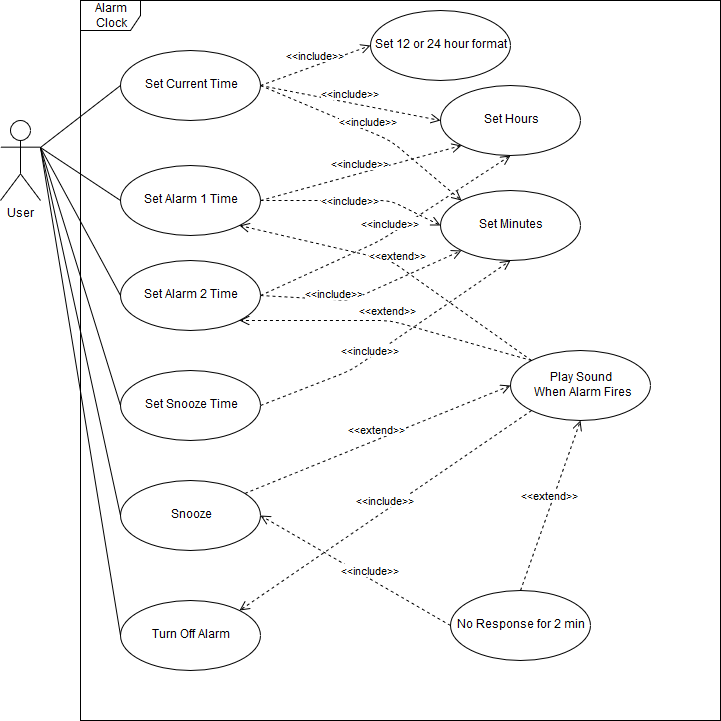

The diagram above was exported from draw.io. Its source (the exported page's mxGraphModel, read from the mxfile embedded in the PNG):
<mxGraphModel dx="2066" dy="739" grid="1" gridSize="10" guides="1" tooltips="1" connect="1" arrows="1" fold="1" page="1" pageScale="1" pageWidth="850" pageHeight="1100" background="#ffffff" math="0" shadow="0">
  <root>
    <mxCell id="0" />
    <mxCell id="1" parent="0" />
    <mxCell id="2" value="Alarm Clock" style="shape=umlFrame;whiteSpace=wrap;html=1;" parent="1" vertex="1">
      <mxGeometry x="120" y="40" width="640" height="720" as="geometry" />
    </mxCell>
    <mxCell id="5" value="User" style="shape=umlActor;verticalLabelPosition=bottom;labelBackgroundColor=#ffffff;verticalAlign=top;html=1;" parent="1" vertex="1">
      <mxGeometry x="40" y="160" width="40" height="80" as="geometry" />
    </mxCell>
    <mxCell id="6" value="Set Current Time" style="ellipse;whiteSpace=wrap;html=1;" parent="1" vertex="1">
      <mxGeometry x="160" y="90" width="140" height="70" as="geometry" />
    </mxCell>
    <mxCell id="7" value="Set Hours" style="ellipse;whiteSpace=wrap;html=1;" parent="1" vertex="1">
      <mxGeometry x="480" y="125" width="140" height="70" as="geometry" />
    </mxCell>
    <mxCell id="8" value="&lt;div&gt;Set Minutes&lt;/div&gt;" style="ellipse;whiteSpace=wrap;html=1;" parent="1" vertex="1">
      <mxGeometry x="480" y="230" width="140" height="70" as="geometry" />
    </mxCell>
    <mxCell id="9" value="Set 12 or 24 hour format" style="ellipse;whiteSpace=wrap;html=1;" parent="1" vertex="1">
      <mxGeometry x="410" y="50" width="140" height="70" as="geometry" />
    </mxCell>
    <mxCell id="15" value="" style="endArrow=none;html=1;exitX=1;exitY=0.3333333333333333;exitPerimeter=0;entryX=0;entryY=0.5;" parent="1" source="5" target="6" edge="1">
      <mxGeometry width="50" height="50" relative="1" as="geometry">
        <mxPoint x="50" y="330" as="sourcePoint" />
        <mxPoint x="100" y="280" as="targetPoint" />
      </mxGeometry>
    </mxCell>
    <mxCell id="21" value="Set Alarm 1 Time" style="ellipse;whiteSpace=wrap;html=1;" parent="1" vertex="1">
      <mxGeometry x="160" y="205" width="140" height="70" as="geometry" />
    </mxCell>
    <mxCell id="23" value="" style="endArrow=none;html=1;entryX=0;entryY=0.5;exitX=1;exitY=0.3333333333333333;exitPerimeter=0;" parent="1" target="21" edge="1" source="5">
      <mxGeometry width="50" height="50" relative="1" as="geometry">
        <mxPoint x="80" y="190" as="sourcePoint" />
        <mxPoint x="160" y="290" as="targetPoint" />
      </mxGeometry>
    </mxCell>
    <mxCell id="27" value="&lt;div&gt;Set Alarm 2 Time&lt;/div&gt;" style="ellipse;whiteSpace=wrap;html=1;" parent="1" vertex="1">
      <mxGeometry x="160" y="300" width="140" height="70" as="geometry" />
    </mxCell>
    <mxCell id="30" value="&amp;lt;&amp;lt;include&amp;gt;&amp;gt;" style="html=1;verticalAlign=bottom;endArrow=open;dashed=1;endSize=8;exitX=1;exitY=0.5;entryX=0;entryY=1;" edge="1" parent="1" source="21" target="7">
      <mxGeometry relative="1" as="geometry">
        <mxPoint x="480" y="469.5" as="sourcePoint" />
        <mxPoint x="530" y="400" as="targetPoint" />
      </mxGeometry>
    </mxCell>
    <mxCell id="31" value="&lt;div&gt;&amp;lt;&amp;lt;include&amp;gt;&amp;gt;&lt;/div&gt;" style="html=1;verticalAlign=bottom;endArrow=open;dashed=1;endSize=8;exitX=1;exitY=0.5;entryX=0;entryY=0.5;" edge="1" parent="1" source="21" target="8">
      <mxGeometry x="0.3986" y="-41" relative="1" as="geometry">
        <mxPoint x="310" y="345" as="sourcePoint" />
        <mxPoint x="441" y="200" as="targetPoint" />
        <Array as="points">
          <mxPoint x="430" y="240" />
        </Array>
        <mxPoint x="-22" y="-27" as="offset" />
      </mxGeometry>
    </mxCell>
    <mxCell id="32" value="&lt;div&gt;&amp;lt;&amp;lt;include&amp;gt;&amp;gt;&lt;/div&gt;" style="html=1;verticalAlign=bottom;endArrow=open;dashed=1;endSize=8;exitX=1;exitY=0.5;entryX=0;entryY=1;" edge="1" parent="1" source="27" target="8">
      <mxGeometry x="-0.3051" y="-5" relative="1" as="geometry">
        <mxPoint x="370" y="445" as="sourcePoint" />
        <mxPoint x="531" y="380" as="targetPoint" />
        <Array as="points">
          <mxPoint x="390" y="340" />
        </Array>
        <mxPoint y="-1" as="offset" />
      </mxGeometry>
    </mxCell>
    <mxCell id="33" value="&lt;div&gt;&amp;lt;&amp;lt;include&amp;gt;&amp;gt;&lt;/div&gt;" style="html=1;verticalAlign=bottom;endArrow=open;dashed=1;endSize=8;exitX=1;exitY=0.5;entryX=0.5;entryY=1;" edge="1" parent="1" source="27" target="7">
      <mxGeometry relative="1" as="geometry">
        <mxPoint x="469.5" y="545" as="sourcePoint" />
        <mxPoint x="630.5" y="480" as="targetPoint" />
        <Array as="points">
          <mxPoint x="420" y="280" />
        </Array>
      </mxGeometry>
    </mxCell>
    <mxCell id="35" value="" style="endArrow=none;html=1;entryX=0;entryY=0.5;exitX=1;exitY=0.3333333333333333;exitPerimeter=0;" edge="1" parent="1" source="5" target="27">
      <mxGeometry width="50" height="50" relative="1" as="geometry">
        <mxPoint x="90" y="200" as="sourcePoint" />
        <mxPoint x="170" y="345" as="targetPoint" />
      </mxGeometry>
    </mxCell>
    <mxCell id="39" value="Snooze" style="ellipse;whiteSpace=wrap;html=1;" vertex="1" parent="1">
      <mxGeometry x="160" y="520" width="140" height="70" as="geometry" />
    </mxCell>
    <mxCell id="40" value="&lt;div&gt;&amp;lt;&amp;lt;extend&amp;gt;&amp;gt;&lt;/div&gt;" style="html=1;verticalAlign=bottom;endArrow=open;dashed=1;endSize=8;entryX=0;entryY=0.5;" edge="1" parent="1" source="39" target="41">
      <mxGeometry relative="1" as="geometry">
        <mxPoint x="330" y="365" as="sourcePoint" />
        <mxPoint x="501" y="410" as="targetPoint" />
      </mxGeometry>
    </mxCell>
    <mxCell id="41" value="&lt;div&gt;Play Sound&lt;/div&gt;&amp;nbsp;When Alarm Fires" style="ellipse;whiteSpace=wrap;html=1;" vertex="1" parent="1">
      <mxGeometry x="550" y="390" width="140" height="70" as="geometry" />
    </mxCell>
    <mxCell id="43" value="&lt;div&gt;Set Snooze Time&lt;/div&gt;" style="ellipse;whiteSpace=wrap;html=1;" vertex="1" parent="1">
      <mxGeometry x="160" y="410" width="140" height="70" as="geometry" />
    </mxCell>
    <mxCell id="44" value="" style="endArrow=none;html=1;entryX=0;entryY=0.5;exitX=1;exitY=0.3333333333333333;exitPerimeter=0;" edge="1" parent="1" source="5" target="43">
      <mxGeometry width="50" height="50" relative="1" as="geometry">
        <mxPoint x="70" y="265" as="sourcePoint" />
        <mxPoint x="150" y="413" as="targetPoint" />
      </mxGeometry>
    </mxCell>
    <mxCell id="49" value="&amp;lt;&amp;lt;include&amp;gt;&amp;gt;" style="html=1;verticalAlign=bottom;endArrow=open;dashed=1;endSize=8;exitX=1;exitY=0.5;entryX=0.5;entryY=1;" edge="1" parent="1" source="43" target="8">
      <mxGeometry x="-0.1834" y="-3" relative="1" as="geometry">
        <mxPoint x="289" y="370" as="sourcePoint" />
        <mxPoint x="460" y="395" as="targetPoint" />
        <Array as="points">
          <mxPoint x="390" y="410" />
        </Array>
        <mxPoint as="offset" />
      </mxGeometry>
    </mxCell>
    <mxCell id="50" value="Turn Off Alarm" style="ellipse;whiteSpace=wrap;html=1;" vertex="1" parent="1">
      <mxGeometry x="160" y="640" width="140" height="70" as="geometry" />
    </mxCell>
    <mxCell id="51" value="" style="endArrow=none;html=1;entryX=0;entryY=0.5;exitX=1;exitY=0.3333333333333333;exitPerimeter=0;" edge="1" parent="1" source="5" target="50">
      <mxGeometry width="50" height="50" relative="1" as="geometry">
        <mxPoint x="90" y="197" as="sourcePoint" />
        <mxPoint x="170" y="455" as="targetPoint" />
      </mxGeometry>
    </mxCell>
    <mxCell id="52" value="" style="endArrow=none;html=1;entryX=0;entryY=0.5;exitX=1;exitY=0.3333333333333333;exitPerimeter=0;" edge="1" parent="1" source="5" target="39">
      <mxGeometry width="50" height="50" relative="1" as="geometry">
        <mxPoint x="90" y="197" as="sourcePoint" />
        <mxPoint x="170" y="685" as="targetPoint" />
      </mxGeometry>
    </mxCell>
    <mxCell id="53" value="&lt;div&gt;&amp;lt;&amp;lt;include&amp;gt;&amp;gt;&lt;/div&gt;" style="html=1;verticalAlign=bottom;endArrow=open;dashed=1;endSize=8;exitX=0;exitY=1;entryX=1;entryY=0;" edge="1" parent="1" source="41" target="50">
      <mxGeometry relative="1" as="geometry">
        <mxPoint x="530" y="524.5" as="sourcePoint" />
        <mxPoint x="556.2718705403272" y="590.1796763508182" as="targetPoint" />
      </mxGeometry>
    </mxCell>
    <mxCell id="54" value="No Response for 2 min" style="ellipse;whiteSpace=wrap;html=1;" vertex="1" parent="1">
      <mxGeometry x="490" y="630" width="140" height="70" as="geometry" />
    </mxCell>
    <mxCell id="55" value="&lt;div&gt;&amp;lt;&amp;lt;extend&amp;gt;&amp;gt;&lt;/div&gt;" style="html=1;verticalAlign=bottom;endArrow=open;dashed=1;endSize=8;entryX=0.5;entryY=1;exitX=0.5;exitY=0;" edge="1" parent="1" source="54" target="41">
      <mxGeometry relative="1" as="geometry">
        <mxPoint x="389.793686659124" y="724.9277322303581" as="sourcePoint" />
        <mxPoint x="613" y="605.5" as="targetPoint" />
      </mxGeometry>
    </mxCell>
    <mxCell id="56" value="&lt;div&gt;&amp;lt;&amp;lt;include&amp;gt;&amp;gt;&lt;/div&gt;" style="html=1;verticalAlign=bottom;endArrow=open;dashed=1;endSize=8;exitX=0;exitY=0.5;entryX=1;entryY=0.5;" edge="1" parent="1" source="54" target="39">
      <mxGeometry x="-0.1639" y="1" relative="1" as="geometry">
        <mxPoint x="420" y="640" as="sourcePoint" />
        <mxPoint x="109" y="805" as="targetPoint" />
        <mxPoint as="offset" />
      </mxGeometry>
    </mxCell>
    <mxCell id="58" value="&amp;lt;&amp;lt;include&amp;gt;&amp;gt;" style="html=1;verticalAlign=bottom;endArrow=open;dashed=1;endSize=8;exitX=1;exitY=0.5;entryX=0;entryY=0.5;" edge="1" parent="1" source="6" target="9">
      <mxGeometry relative="1" as="geometry">
        <mxPoint x="340" y="90" as="sourcePoint" />
        <mxPoint x="541" y="35" as="targetPoint" />
      </mxGeometry>
    </mxCell>
    <mxCell id="59" value="&amp;lt;&amp;lt;include&amp;gt;&amp;gt;" style="html=1;verticalAlign=bottom;endArrow=open;dashed=1;endSize=8;exitX=1;exitY=0.5;entryX=0;entryY=0.5;" edge="1" parent="1" source="6" target="7">
      <mxGeometry relative="1" as="geometry">
        <mxPoint x="390" y="160" as="sourcePoint" />
        <mxPoint x="591" y="105" as="targetPoint" />
      </mxGeometry>
    </mxCell>
    <mxCell id="60" value="&amp;lt;&amp;lt;include&amp;gt;&amp;gt;" style="html=1;verticalAlign=bottom;endArrow=open;dashed=1;endSize=8;exitX=1;exitY=0.5;entryX=0;entryY=0;" edge="1" parent="1" source="6" target="8">
      <mxGeometry relative="1" as="geometry">
        <mxPoint x="310" y="250" as="sourcePoint" />
        <mxPoint x="511" y="195" as="targetPoint" />
        <Array as="points">
          <mxPoint x="430" y="180" />
        </Array>
      </mxGeometry>
    </mxCell>
    <mxCell id="61" value="&lt;div&gt;&amp;lt;&amp;lt;extend&amp;gt;&amp;gt;&lt;/div&gt;" style="html=1;verticalAlign=bottom;endArrow=open;dashed=1;endSize=8;entryX=1;entryY=1;exitX=0;exitY=0;" edge="1" parent="1" source="41" target="27">
      <mxGeometry relative="1" as="geometry">
        <mxPoint x="570" y="370" as="sourcePoint" />
        <mxPoint x="793.206313340876" y="250.57226776964194" as="targetPoint" />
        <Array as="points">
          <mxPoint x="430" y="360" />
        </Array>
      </mxGeometry>
    </mxCell>
    <mxCell id="62" value="&lt;div&gt;&amp;lt;&amp;lt;extend&amp;gt;&amp;gt;&lt;/div&gt;" style="html=1;verticalAlign=bottom;endArrow=open;dashed=1;endSize=8;entryX=1;entryY=1;exitX=0;exitY=0;" edge="1" parent="1" source="41" target="21">
      <mxGeometry relative="1" as="geometry">
        <mxPoint x="570" y="330" as="sourcePoint" />
        <mxPoint x="793.206313340876" y="210.57226776964194" as="targetPoint" />
        <Array as="points">
          <mxPoint x="430" y="300" />
        </Array>
      </mxGeometry>
    </mxCell>
  </root>
</mxGraphModel>